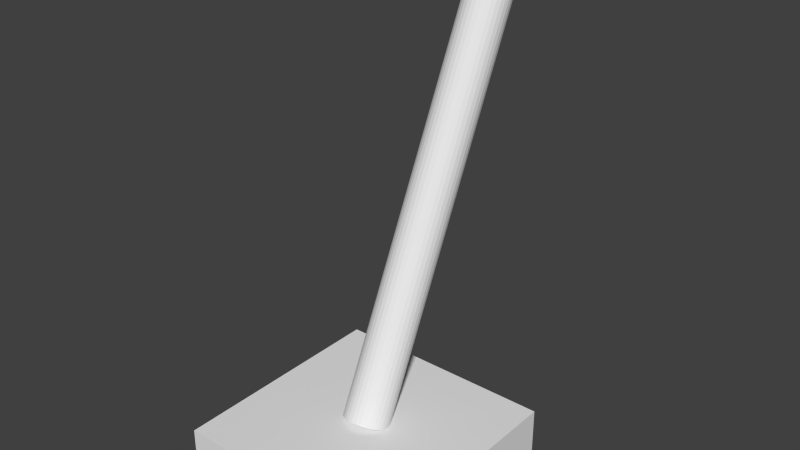 # Source: Switch.blend  (saved by Blender 2.66.1; exported with 4.5.12 LTS)
import bpy
from mathutils import Matrix  # noqa: F401  (used for matrix-valued properties, if any)

bpy.ops.wm.read_factory_settings(use_empty=True)
scene = bpy.context.scene
scene.name = 'Scene'

# ---- collections
col_collection_1 = bpy.data.collections.new('Collection 1'); scene.collection.children.link(col_collection_1)

# ---- world
world_world = bpy.data.worlds.new('World'); scene.world = world_world
world_world.color = (0.05088, 0.05088, 0.05088)
world_world.use_sun_shadow = False
world_world.sun_shadow_jitter_overblur = 0.0
world_world.cycles.sampling_method = 'MANUAL'
world_world.cycles.sample_map_resolution = 256

# ---- meshes
me_cylinder_001 = bpy.data.meshes.new('Cylinder.001')
me_cylinder_001.from_pydata([(0.0, 1.0, -2.384e-07), (0.0, 1.0, 2.0), (0.1951, 0.9808, -2.384e-07), (0.1951, 0.9808, 2.0), (0.3827, 0.9239, -2.384e-07), (0.3827, 0.9239, 2.0), (0.5556, 0.8315, -2.384e-07), (0.5556, 0.8315, 2.0), (0.7071, 0.7071, -2.384e-07), (0.7071, 0.7071, 2.0), (0.8315, 0.5556, -2.384e-07), (0.8315, 0.5556, 2.0), (0.9239, 0.3827, -2.384e-07), (0.9239, 0.3827, 2.0), (0.9808, 0.1951, -2.384e-07), (0.9808, 0.1951, 2.0), (1.0, 7.55e-08, -2.384e-07), (1.0, 7.55e-08, 2.0), (0.9808, -0.1951, -2.384e-07), (0.9808, -0.1951, 2.0), (0.9239, -0.3827, -2.384e-07), (0.9239, -0.3827, 2.0), (0.8315, -0.5556, -2.384e-07), (0.8315, -0.5556, 2.0), (0.7071, -0.7071, -2.384e-07), (0.7071, -0.7071, 2.0), (0.5556, -0.8315, -2.384e-07), (0.5556, -0.8315, 2.0), (0.3827, -0.9239, -2.384e-07), (0.3827, -0.9239, 2.0), (0.1951, -0.9808, -2.384e-07), (0.1951, -0.9808, 2.0), (-3.258e-07, -1.0, -2.384e-07), (-3.258e-07, -1.0, 2.0), (-0.1951, -0.9808, -2.384e-07), (-0.1951, -0.9808, 2.0), (-0.3827, -0.9239, -2.384e-07), (-0.3827, -0.9239, 2.0), (-0.5556, -0.8315, -2.384e-07), (-0.5556, -0.8315, 2.0), (-0.7071, -0.7071, -2.384e-07), (-0.7071, -0.7071, 2.0), (-0.8315, -0.5556, -2.384e-07), (-0.8315, -0.5556, 2.0), (-0.9239, -0.3827, -2.384e-07), (-0.9239, -0.3827, 2.0), (-0.9808, -0.1951, -2.384e-07), (-0.9808, -0.1951, 2.0), (-1.0, 9.656e-07, -2.384e-07), (-1.0, 9.656e-07, 2.0), (-0.9808, 0.1951, -2.384e-07), (-0.9808, 0.1951, 2.0), (-0.9239, 0.3827, -2.384e-07), (-0.9239, 0.3827, 2.0), (-0.8315, 0.5556, -2.384e-07), (-0.8315, 0.5556, 2.0), (-0.7071, 0.7071, -2.384e-07), (-0.7071, 0.7071, 2.0), (-0.5556, 0.8315, -2.384e-07), (-0.5556, 0.8315, 2.0), (-0.3827, 0.9239, -2.384e-07), (-0.3827, 0.9239, 2.0), (-0.1951, 0.9808, -2.384e-07), (-0.1951, 0.9808, 2.0)], [], [(0, 1, 3, 2), (2, 3, 5, 4), (4, 5, 7, 6), (6, 7, 9, 8), (8, 9, 11, 10), (10, 11, 13, 12), (12, 13, 15, 14), (14, 15, 17, 16), (16, 17, 19, 18), (18, 19, 21, 20), (20, 21, 23, 22), (22, 23, 25, 24), (24, 25, 27, 26), (26, 27, 29, 28), (28, 29, 31, 30), (30, 31, 33, 32), (32, 33, 35, 34), (34, 35, 37, 36), (36, 37, 39, 38), (38, 39, 41, 40), (40, 41, 43, 42), (42, 43, 45, 44), (44, 45, 47, 46), (46, 47, 49, 48), (48, 49, 51, 50), (50, 51, 53, 52), (52, 53, 55, 54), (54, 55, 57, 56), (56, 57, 59, 58), (58, 59, 61, 60), (3, 1, 63, 61, 59, 57, 55, 53, 51, 49, 47, 45, 43, 41, 39, 37, 35, 33, 31, 29, 27, 25, 23, 21, 19, 17, 15, 13, 11, 9, 7, 5), (62, 63, 1, 0), (60, 61, 63, 62), (0, 2, 4, 6, 8, 10, 12, 14, 16, 18, 20, 22, 24, 26, 28, 30, 32, 34, 36, 38, 40, 42, 44, 46, 48, 50, 52, 54, 56, 58, 60, 62)])
me_cylinder_001.use_remesh_preserve_volume = False
me_cylinder_001.use_remesh_preserve_attributes = False
me_cylinder_001.use_mirror_vertex_groups = False
me_cylinder_001.update()
me_cube_002 = bpy.data.meshes.new('Cube.002')
me_cube_002.from_pydata([(-1.0, -1.0, -1.0), (-1.0, 1.0, -1.0), (1.0, 1.0, -1.0), (1.0, -1.0, -1.0), (-1.0, -1.0, 1.0), (-1.0, 1.0, 1.0), (1.0, 1.0, 1.0), (1.0, -1.0, 1.0)], [], [(4, 5, 1, 0), (5, 6, 2, 1), (6, 7, 3, 2), (7, 4, 0, 3), (0, 1, 2, 3), (7, 6, 5, 4)])
me_cube_002.use_remesh_preserve_volume = False
me_cube_002.use_remesh_preserve_attributes = False
me_cube_002.use_mirror_vertex_groups = False
me_cube_002.update()

# ---- objects
ob_cylinder = bpy.data.objects.new('Cylinder', me_cylinder_001)
ob_cube = bpy.data.objects.new('Cube', me_cube_002)

# ---- transforms, parenting, visibility, modifiers, constraints
ob_cylinder.location = (0.0, 0.0, 0.2)
ob_cylinder.rotation_euler = (-0.4363, -9.384e-17, 2.08e-17)
ob_cylinder.scale = (0.1, 0.1, 1.0)
ob_cylinder.lineart.crease_threshold = 0.0
ob_cube.location = (0.0, 0.0, 0.1)
ob_cube.scale = (0.5, 0.5, 0.1)
ob_cube.lineart.crease_threshold = 0.0

# ---- collection membership
col_collection_1.objects.link(ob_cylinder)
col_collection_1.objects.link(ob_cube)

# ---- scene / render settings (as saved in the file)
scene.frame_start = 0; scene.frame_end = 20; scene.frame_set(15)
scene.render.engine = 'BLENDER_EEVEE_NEXT'
scene.render.image_settings.color_mode = 'RGB'
scene.render.image_settings.compression = 90
scene.render.resolution_percentage = 50
scene.render.dither_intensity = 0.0
scene.render.bake_margin = 2
scene.cycles.use_denoising = False
scene.cycles.samples = 10
scene.cycles.sampling_pattern = 'TABULATED_SOBOL'
scene.cycles.light_sampling_threshold = 0.0
scene.cycles.use_adaptive_sampling = False
scene.cycles.use_light_tree = False
scene.cycles.blur_glossy = 0.0
scene.cycles.volume_bounces = 1
scene.cycles.pixel_filter_type = 'GAUSSIAN'
scene.cycles.sample_clamp_indirect = 0.0
scene.view_settings.view_transform = 'Standard'
bpy.context.view_layer.update()

# ---- added for rendering (the .blend has no active camera and no usable light): camera, sun
cam_auto = bpy.data.cameras.new('AutoCamera')
cam_auto.lens = 50.0
cam_auto.sensor_width = 36.0
cam_auto.clip_end = 1000.0
ob_auto_camera = bpy.data.objects.new('AutoCamera', cam_auto)
scene.collection.objects.link(ob_auto_camera)
ob_auto_camera.location = (2.49712, -2.77861, 3.02513)
ob_auto_camera.rotation_euler = (1.09748, -7.21219e-08, 0.694738)
scene.camera = ob_auto_camera
light_auto_sun = bpy.data.lights.new('AutoSun', 'SUN')
light_auto_sun.energy = 3.0
light_auto_sun.angle = 0.0523599
ob_auto_sun = bpy.data.objects.new('AutoSun', light_auto_sun)
scene.collection.objects.link(ob_auto_sun)
ob_auto_sun.rotation_euler = (0.872665, 0.174533, 0.523599)
bpy.context.view_layer.update()
